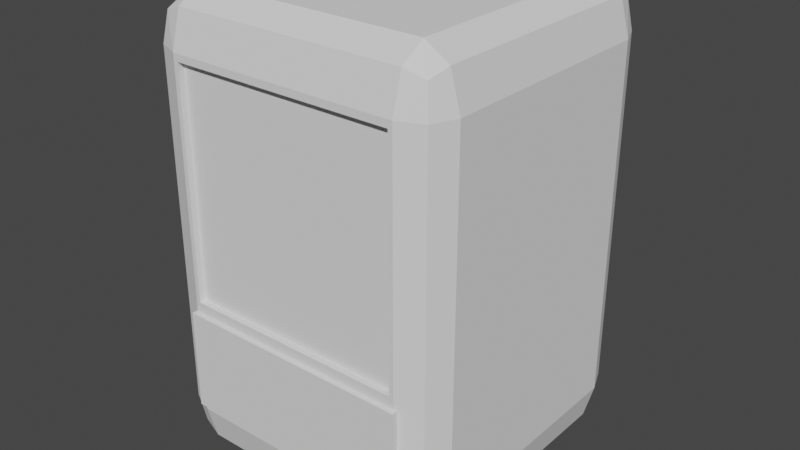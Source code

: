 # Source: vendingmachine_mesh.blend  (saved by Blender 2.93.21; exported with 4.5.12 LTS)
import bpy
from mathutils import Matrix  # noqa: F401  (used for matrix-valued properties, if any)

bpy.ops.wm.read_factory_settings(use_empty=True)
scene = bpy.context.scene
scene.name = 'Scene'

# ---- collections
col_collection = bpy.data.collections.new('Collection'); scene.collection.children.link(col_collection)

# ---- world
world_world = bpy.data.worlds.new('World'); scene.world = world_world
world_world.use_nodes = True; world_world.node_tree.nodes.clear()
_N = world_world.node_tree.nodes; _L = world_world.node_tree.links
n0 = _N.new('ShaderNodeOutputWorld'); n0.name = 'World Output'; n0.location = (300, 300)
n1 = _N.new('ShaderNodeBackground'); n1.name = 'Background'; n1.location = (10, 300)
n1.inputs[0].default_value = (0.05088, 0.05088, 0.05088, 1.0)
_L.new(n1.outputs[0], n0.inputs[0])
n0.is_active_output = True
world_world.color = (0.05088, 0.05088, 0.05088)
world_world.use_sun_shadow = False
world_world.sun_shadow_jitter_overblur = 0.0

# ---- meshes
me_cube_001 = bpy.data.meshes.new('Cube.001')
me_cube_001.from_pydata([(-0.775, -0.775, -1.0), (-0.775, -1.0, -0.775), (-1.0, -0.775, -0.775), (-0.775, -0.9341, -0.9341), (-0.9049, -0.9049, -0.9049), (-0.9341, -0.9341, -0.775), (-0.9341, -0.775, -0.9341), (-0.775, -1.0, 0.775), (-0.775, -0.775, 1.0), (-1.0, -0.775, 0.775), (-0.775, -0.9341, 0.9341), (-0.9049, -0.9049, 0.9049), (-0.9341, -0.775, 0.9341), (-0.9341, -0.9341, 0.775), (-0.775, 0.775, -1.0), (-1.0, 0.775, -0.775), (-0.775, 1.0, -0.775), (-0.9341, 0.775, -0.9341), (-0.9049, 0.9049, -0.9049), (-0.9341, 0.9341, -0.775), (-0.775, 0.9341, -0.9341), (-0.775, 0.775, 1.0), (-0.775, 1.0, 0.775), (-1.0, 0.775, 0.775), (-0.775, 0.9341, 0.9341), (-0.9049, 0.9049, 0.9049), (-0.9341, 0.9341, 0.775), (-0.9341, 0.775, 0.9341), (0.775, -0.775, -1.0), (1.0, -0.775, -0.775), (0.775, -1.0, -0.775), (0.9341, -0.775, -0.9341), (0.9049, -0.9049, -0.9049), (0.9341, -0.9341, -0.775), (0.775, -0.9341, -0.9341), (0.775, -0.775, 1.0), (0.775, -1.0, 0.775), (1.0, -0.775, 0.775), (0.775, -0.9341, 0.9341), (0.9049, -0.9049, 0.9049), (0.9341, -0.9341, 0.775), (0.9341, -0.775, 0.9341), (0.775, 0.775, -1.0), (0.775, 1.0, -0.775), (1.0, 0.775, -0.775), (0.775, 0.9341, -0.9341), (0.9049, 0.9049, -0.9049), (0.9341, 0.9341, -0.775), (0.9341, 0.775, -0.9341), (0.775, 0.775, 1.0), (1.0, 0.775, 0.775), (0.775, 1.0, 0.775), (0.9341, 0.775, 0.9341), (0.9049, 0.9049, 0.9049), (0.9341, 0.9341, 0.775), (0.775, 0.9341, 0.9341), (-0.7466, -0.491, -0.2517), (-0.7466, -0.491, 0.7445), (0.7466, -0.491, -0.2517), (0.7466, -0.491, 0.7445), (0.7466, -1.0, -0.2517), (0.7466, -1.0, 0.7445), (-0.7466, -1.0, -0.2517), (-0.7466, -1.0, 0.7445), (-0.7466, -0.6538, -0.6566), (-0.7466, -0.6538, -0.3084), (0.7466, -0.6538, -0.6566), (0.7466, -0.6538, -0.3084), (-0.7466, -1.0, -0.6566), (-0.7466, -1.0, -0.3084), (0.7466, -1.0, -0.3084), (0.7466, -1.0, -0.6566)], [], [(61, 36, 7, 63), (62, 63, 7, 1, 30, 36, 61, 60, 70, 71, 68, 69), (70, 60, 62, 69), (44, 50, 37, 29), (49, 21, 8, 35), (2, 9, 23, 15), (16, 22, 51, 43), (0, 3, 4, 6), (1, 5, 4, 3), (2, 6, 4, 5), (7, 10, 11, 13), (8, 12, 11, 10), (9, 13, 11, 12), (14, 17, 18, 20), (15, 19, 18, 17), (16, 20, 18, 19), (21, 24, 25, 27), (22, 26, 25, 24), (23, 27, 25, 26), (28, 31, 32, 34), (29, 33, 32, 31), (30, 34, 32, 33), (35, 38, 39, 41), (36, 40, 39, 38), (37, 41, 39, 40), (42, 45, 46, 48), (43, 47, 46, 45), (44, 48, 46, 47), (49, 52, 53, 55), (50, 54, 53, 52), (51, 55, 53, 54), (14, 0, 6, 17), (17, 6, 2, 15), (1, 7, 13, 5), (5, 13, 9, 2), (8, 21, 27, 12), (12, 27, 23, 9), (22, 16, 19, 26), (26, 19, 15, 23), (42, 14, 20, 45), (45, 20, 16, 43), (21, 49, 55, 24), (24, 55, 51, 22), (50, 44, 47, 54), (54, 47, 43, 51), (28, 42, 48, 31), (31, 48, 44, 29), (49, 35, 41, 52), (52, 41, 37, 50), (36, 30, 33, 40), (40, 33, 29, 37), (0, 28, 34, 3), (3, 34, 30, 1), (35, 8, 10, 38), (38, 10, 7, 36), (14, 42, 28, 0), (56, 57, 63, 62), (56, 58, 59, 57), (59, 58, 60, 61), (60, 58, 56, 62), (57, 59, 61, 63), (64, 65, 69, 68), (64, 66, 67, 65), (67, 66, 71, 70), (71, 66, 64, 68), (65, 67, 70, 69)])
_uv = me_cube_001.uv_layers.new(name='UVMap')
_uv.uv.foreach_set('vector', [0.5931, 0.7817, 0.5969, 0.7781, 0.5969, 0.9719, 0.5931, 0.9683, 0.4685, 0.9683, 0.5931, 0.9683, 0.5969, 0.9719, 0.4031, 0.9719, 0.4031, 0.7781, 0.5969, 0.7781, 0.5931, 0.7817, 0.4685, 0.7817, 0.4614, 0.7817, 0.4113, 0.7817, 0.4113, 0.9683, 0.4614, 0.9683, 0.4614, 0.7817, 0.4685, 0.7817, 0.4685, 0.9683, 0.4614, 0.9683, 0.4031, 0.5281, 0.5969, 0.5281, 0.5969, 0.7219, 0.4031, 0.7219, 0.6531, 0.5281, 0.8469, 0.5281, 0.8469, 0.7219, 0.6531, 0.7219, 0.4031, 0.02813, 0.5969, 0.02813, 0.5969, 0.2219, 0.4031, 0.2219, 0.4031, 0.2781, 0.5969, 0.2781, 0.5969, 0.4719, 0.4031, 0.4719, 0.1531, 0.7219, 0.1531, 0.75, 0.1369, 0.75, 0.125, 0.7219, 0.4031, 0.9719, 0.4031, 1.0, 0.3869, 1.0, 0.375, 0.9719, 0.4031, 0.02813, 0.375, 0.02813, 0.375, 0.01189, 0.4031, 0.0, 0.5969, 0.9719, 0.625, 0.9719, 0.625, 0.9881, 0.5969, 1.0, 0.8469, 0.7219, 0.875, 0.7219, 0.875, 0.7381, 0.8469, 0.75, 0.5969, 0.02813, 0.5969, 0.0, 0.6131, 0.0, 0.625, 0.02813, 0.1531, 0.5281, 0.125, 0.5281, 0.125, 0.5119, 0.1531, 0.5, 0.4031, 0.2219, 0.4031, 0.25, 0.3869, 0.25, 0.375, 0.2219, 0.4031, 0.2781, 0.375, 0.2781, 0.375, 0.2619, 0.4031, 0.25, 0.8469, 0.5281, 0.8469, 0.5, 0.8631, 0.5, 0.875, 0.5281, 0.5969, 0.2781, 0.5969, 0.25, 0.6131, 0.25, 0.625, 0.2781, 0.5969, 0.2219, 0.625, 0.2219, 0.625, 0.2381, 0.5969, 0.25, 0.3469, 0.7219, 0.375, 0.7219, 0.379, 0.75, 0.3469, 0.75, 0.4031, 0.7219, 0.4031, 0.75, 0.379, 0.75, 0.375, 0.7219, 0.4031, 0.7781, 0.375, 0.7781, 0.379, 0.75, 0.4031, 0.75, 0.6531, 0.7219, 0.6531, 0.75, 0.625, 0.746, 0.625, 0.7219, 0.5969, 0.7781, 0.5969, 0.75, 0.625, 0.746, 0.625, 0.7781, 0.5969, 0.7219, 0.625, 0.7219, 0.625, 0.746, 0.5969, 0.75, 0.3469, 0.5281, 0.3469, 0.5, 0.375, 0.504, 0.375, 0.5281, 0.4031, 0.4719, 0.4031, 0.5, 0.375, 0.504, 0.375, 0.4719, 0.4031, 0.5281, 0.375, 0.5281, 0.375, 0.504, 0.4031, 0.5, 0.6531, 0.5281, 0.625, 0.5281, 0.621, 0.5, 0.6531, 0.5, 0.5969, 0.5281, 0.5969, 0.5, 0.621, 0.5, 0.625, 0.5281, 0.5969, 0.4719, 0.625, 0.4719, 0.621, 0.5, 0.5969, 0.5, 0.1531, 0.5281, 0.1531, 0.7219, 0.125, 0.7219, 0.125, 0.5281, 0.375, 0.2219, 0.375, 0.02813, 0.4031, 0.02813, 0.4031, 0.2219, 0.4031, 0.9719, 0.5969, 0.9719, 0.5969, 1.0, 0.4031, 1.0, 0.4031, 0.0, 0.5969, 0.0, 0.5969, 0.02813, 0.4031, 0.02813, 0.8469, 0.7219, 0.8469, 0.5281, 0.875, 0.5281, 0.875, 0.7219, 0.625, 0.02813, 0.625, 0.2219, 0.5969, 0.2219, 0.5969, 0.02813, 0.5969, 0.2781, 0.4031, 0.2781, 0.4031, 0.25, 0.5969, 0.25, 0.5969, 0.25, 0.4031, 0.25, 0.4031, 0.2219, 0.5969, 0.2219, 0.3469, 0.5281, 0.1531, 0.5281, 0.1531, 0.5, 0.3469, 0.5, 0.375, 0.4719, 0.375, 0.2781, 0.4031, 0.2781, 0.4031, 0.4719, 0.8469, 0.5281, 0.6531, 0.5281, 0.6531, 0.5, 0.8469, 0.5, 0.625, 0.2781, 0.625, 0.4719, 0.5969, 0.4719, 0.5969, 0.2781, 0.5969, 0.5281, 0.4031, 0.5281, 0.4031, 0.5, 0.5969, 0.5, 0.5969, 0.5, 0.4031, 0.5, 0.4031, 0.4719, 0.5969, 0.4719, 0.3469, 0.7219, 0.3469, 0.5281, 0.375, 0.5281, 0.375, 0.7219, 0.375, 0.7219, 0.375, 0.5281, 0.4031, 0.5281, 0.4031, 0.7219, 0.6531, 0.5281, 0.6531, 0.7219, 0.625, 0.7219, 0.625, 0.5281, 0.625, 0.5281, 0.625, 0.7219, 0.5969, 0.7219, 0.5969, 0.5281, 0.5969, 0.7781, 0.4031, 0.7781, 0.4031, 0.75, 0.5969, 0.75, 0.5969, 0.75, 0.4031, 0.75, 0.4031, 0.7219, 0.5969, 0.7219, 0.1531, 0.7219, 0.3469, 0.7219, 0.3469, 0.75, 0.1531, 0.75, 0.375, 0.9719, 0.375, 0.7781, 0.4031, 0.7781, 0.4031, 0.9719, 0.6531, 0.7219, 0.8469, 0.7219, 0.8469, 0.75, 0.6531, 0.75, 0.625, 0.7781, 0.625, 0.9719, 0.5969, 0.9719, 0.5969, 0.7781, 0.1531, 0.5281, 0.3469, 0.5281, 0.3469, 0.7219, 0.1531, 0.7219, 0.375, 0.25, 0.625, 0.25, 0.625, 0.04264, 0.375, 0.04264, 0.375, 0.25, 0.375, 0.5, 0.625, 0.5, 0.625, 0.25, 0.625, 0.5, 0.375, 0.5, 0.375, 0.7074, 0.625, 0.7074, 0.375, 0.7074, 0.375, 0.5, 0.125, 0.5, 0.125, 0.7074, 0.875, 0.5, 0.625, 0.5, 0.625, 0.7074, 0.875, 0.7074, 0.375, 0.25, 0.625, 0.25, 0.625, 0.04264, 0.375, 0.04264, 0.375, 0.25, 0.375, 0.5, 0.625, 0.5, 0.625, 0.25, 0.625, 0.5, 0.375, 0.5, 0.375, 0.7074, 0.625, 0.7074, 0.375, 0.7074, 0.375, 0.5, 0.125, 0.5, 0.125, 0.7074, 0.875, 0.5, 0.625, 0.5, 0.625, 0.7074, 0.875, 0.7074])
me_cube_001.use_remesh_fix_poles = True
me_cube_001.use_remesh_preserve_attributes = False
me_cube_001.update()
me_cube_004 = bpy.data.meshes.new('Cube.004')
me_cube_004.from_pydata([(-0.9907, 0.0003548, -1.986), (-0.9907, 0.0003548, 0.01395), (-0.9907, 2.0, -1.986), (-0.9907, 2.0, 0.01395), (1.009, 0.0003548, -1.986), (1.009, 0.0003548, 0.01395), (1.009, 2.0, -1.986), (1.009, 2.0, 0.01395)], [], [(0, 1, 3, 2), (2, 3, 7, 6), (6, 7, 5, 4), (4, 5, 1, 0), (2, 6, 4, 0), (7, 3, 1, 5)])
_uv = me_cube_004.uv_layers.new(name='UVMap')
_uv.uv.foreach_set('vector', [0.375, 0.0, 0.625, 0.0, 0.625, 0.25, 0.375, 0.25, 0.375, 0.25, 0.625, 0.25, 0.625, 0.5, 0.375, 0.5, 0.375, 0.5, 0.625, 0.5, 0.625, 0.75, 0.375, 0.75, 0.375, 0.75, 0.625, 0.75, 0.625, 1.0, 0.375, 1.0, 0.125, 0.5, 0.375, 0.5, 0.375, 0.75, 0.125, 0.75, 0.625, 0.5, 0.875, 0.5, 0.875, 0.75, 0.625, 0.75])
me_cube_004.use_remesh_fix_poles = True
me_cube_004.use_remesh_preserve_attributes = False
me_cube_004.update()
me_cube_005 = bpy.data.meshes.new('Cube.005')
me_cube_005.from_pydata([(-1.0, -1.0, -1.0), (-1.0, -1.0, 1.0), (-1.0, 1.0, -1.0), (-1.0, 1.0, 1.0), (1.0, -1.0, -1.0), (1.0, -1.0, 1.0), (1.0, 1.0, -1.0), (1.0, 1.0, 1.0)], [], [(0, 1, 3, 2), (2, 3, 7, 6), (6, 7, 5, 4), (4, 5, 1, 0), (2, 6, 4, 0), (7, 3, 1, 5)])
_uv = me_cube_005.uv_layers.new(name='UVMap')
_uv.uv.foreach_set('vector', [0.375, 0.0, 0.625, 0.0, 0.625, 0.25, 0.375, 0.25, 0.375, 0.25, 0.625, 0.25, 0.625, 0.5, 0.375, 0.5, 0.375, 0.5, 0.625, 0.5, 0.625, 0.75, 0.375, 0.75, 0.375, 0.75, 0.625, 0.75, 0.625, 1.0, 0.375, 1.0, 0.125, 0.5, 0.375, 0.5, 0.375, 0.75, 0.125, 0.75, 0.625, 0.5, 0.875, 0.5, 0.875, 0.75, 0.625, 0.75])
me_cube_005.use_remesh_fix_poles = True
me_cube_005.use_remesh_preserve_attributes = False
me_cube_005.update()
me_cube_006 = bpy.data.meshes.new('Cube.006')
me_cube_006.from_pydata([(-1.0, -1.0, -1.0), (-1.0, -1.0, 1.0), (-1.0, 1.0, -1.0), (-1.0, 1.0, 1.0), (1.0, -1.0, -1.0), (1.0, -1.0, 1.0), (1.0, 1.0, -1.0), (1.0, 1.0, 1.0)], [], [(0, 1, 3, 2), (2, 3, 7, 6), (6, 7, 5, 4), (4, 5, 1, 0), (2, 6, 4, 0), (7, 3, 1, 5)])
_uv = me_cube_006.uv_layers.new(name='UVMap')
_uv.uv.foreach_set('vector', [0.375, 0.0, 0.625, 0.0, 0.625, 0.25, 0.375, 0.25, 0.375, 0.25, 0.625, 0.25, 0.625, 0.5, 0.375, 0.5, 0.375, 0.5, 0.625, 0.5, 0.625, 0.75, 0.375, 0.75, 0.375, 0.75, 0.625, 0.75, 0.625, 1.0, 0.375, 1.0, 0.125, 0.5, 0.375, 0.5, 0.375, 0.75, 0.125, 0.75, 0.625, 0.5, 0.875, 0.5, 0.875, 0.75, 0.625, 0.75])
me_cube_006.use_remesh_fix_poles = True
me_cube_006.use_remesh_preserve_attributes = False
me_cube_006.update()
me_plane = bpy.data.meshes.new('Plane')
me_plane.from_pydata([(-1.0, -1.0, 0.0), (1.0, -1.0, 0.0), (-1.0, 1.0, 0.0), (1.0, 1.0, 0.0)], [], [(0, 1, 3, 2)])
_uv = me_plane.uv_layers.new(name='UVMap')
_uv.uv.foreach_set('vector', [0.0, 0.0, 1.0, 0.0, 1.0, 1.0, 0.0, 1.0])
me_plane.use_remesh_fix_poles = True
me_plane.use_remesh_preserve_attributes = False
me_plane.update()

# ---- objects
ob_cube = bpy.data.objects.new('Cube', me_cube_001)
ob_cube_001 = bpy.data.objects.new('Cube.001', me_cube_004)
ob_cube_002 = bpy.data.objects.new('Cube.002', me_cube_005)
ob_cube_003 = bpy.data.objects.new('Cube.003', me_cube_006)
ob_plane = bpy.data.objects.new('Plane', me_plane)

# ---- transforms, parenting, visibility, modifiers, constraints
ob_cube.location = (0.0, 0.0, 3.038)
ob_cube.scale = (1.958, 1.958, 2.983)
ob_cube_001.location = (-0.01447, -2.015, 2.127)
ob_cube_001.scale = (1.554, 0.08256, 0.6596)
ob_cube_002.location = (-0.01447, -1.354, 4.373)
ob_cube_002.scale = (1.593, 0.5101, 0.09206)
ob_cube_003.location = (-0.01447, -1.354, 3.227)
ob_cube_003.scale = (1.593, 0.5101, 0.09206)
ob_plane.location = (-0.01447, -1.874, 3.787)
ob_plane.rotation_euler = (1.571, -0.0, 0.0)
ob_plane.scale = (1.561, 1.527, 1.0)

# ---- collection membership
col_collection.objects.link(ob_cube)
col_collection.objects.link(ob_cube_001)
col_collection.objects.link(ob_cube_002)
col_collection.objects.link(ob_cube_003)
col_collection.objects.link(ob_plane)

# ---- scene / render settings (as saved in the file)
scene.frame_start = 1; scene.frame_end = 250; scene.frame_set(1)
scene.render.engine = 'BLENDER_EEVEE_NEXT'
scene.cycles.use_denoising = False
scene.cycles.samples = 128
scene.cycles.sampling_pattern = 'TABULATED_SOBOL'
scene.cycles.use_adaptive_sampling = False
scene.cycles.use_light_tree = False
scene.view_settings.view_transform = 'Filmic'
bpy.context.view_layer.update()

# ---- added for rendering (the .blend has no active camera and no usable light): camera, sun
cam_auto = bpy.data.cameras.new('AutoCamera')
cam_auto.lens = 50.0
cam_auto.sensor_width = 36.0
cam_auto.clip_end = 1000.0
ob_auto_camera = bpy.data.objects.new('AutoCamera', cam_auto)
scene.collection.objects.link(ob_auto_camera)
ob_auto_camera.location = (7.55577, -9.09562, 9.08215)
ob_auto_camera.rotation_euler = (1.09748, -7.21219e-08, 0.694738)
scene.camera = ob_auto_camera
light_auto_sun = bpy.data.lights.new('AutoSun', 'SUN')
light_auto_sun.energy = 3.0
light_auto_sun.angle = 0.0523599
ob_auto_sun = bpy.data.objects.new('AutoSun', light_auto_sun)
scene.collection.objects.link(ob_auto_sun)
ob_auto_sun.rotation_euler = (0.872665, 0.174533, 0.523599)
bpy.context.view_layer.update()
